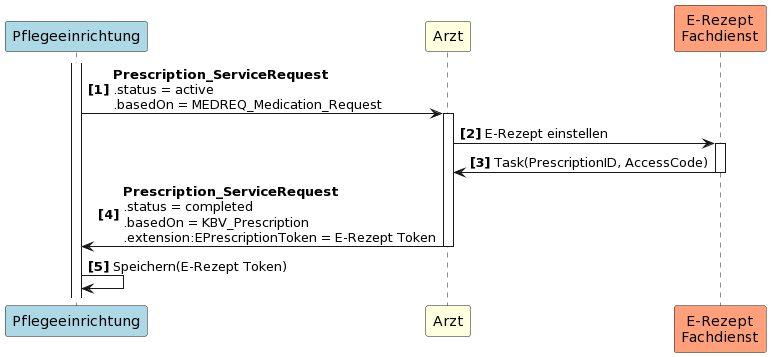

The diagram above was rendered by PlantUML. Its source (embedded in the PNG):
@startuml
autonumber "<b>[0]"
participant Pflegeeinrichtung as PE #LightBlue
participant Arzt as A #LightYellow
participant "E-Rezept\nFachdienst" as FD #LightSalmon

activate PE
PE -> A++: <b>Prescription_ServiceRequest \n.status = active \n.basedOn = MEDREQ_Medication_Request
A -> FD++: E-Rezept einstellen
FD -> A--: Task(PrescriptionID, AccessCode)
A -> PE--: <b>Prescription_ServiceRequest \n.status = completed \n.basedOn = KBV_Prescription \n.extension:EPrescriptionToken = E-Rezept Token
PE -> PE: Speichern(E-Rezept Token)
@enduml